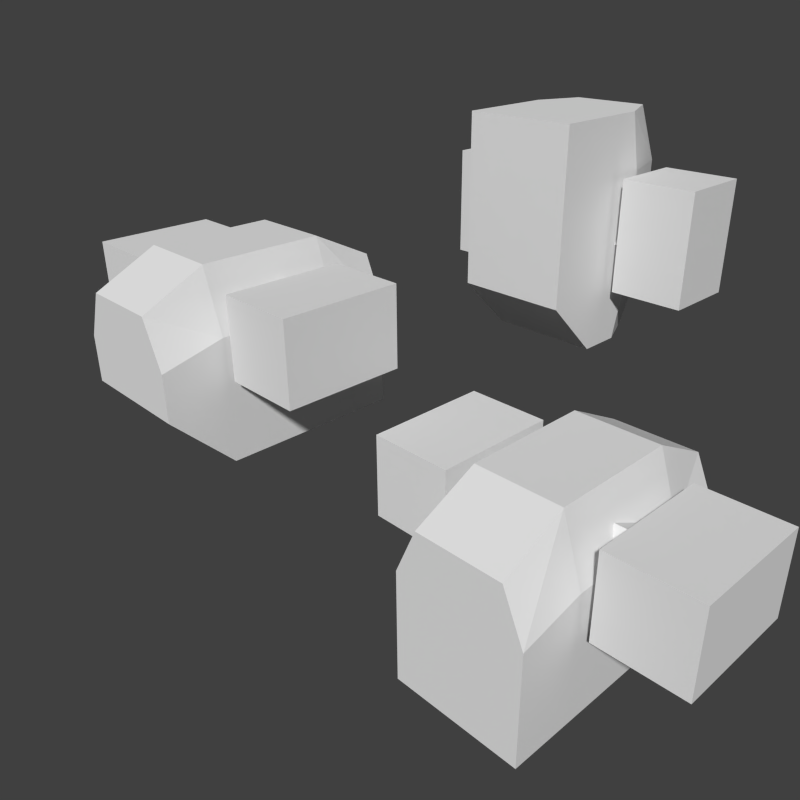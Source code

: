 # Source: 001.blend  (saved by Blender 2.75.0; exported with 4.5.12 LTS)
import bpy
from mathutils import Matrix  # noqa: F401  (used for matrix-valued properties, if any)

bpy.ops.wm.read_factory_settings(use_empty=True)
scene = bpy.context.scene
scene.name = 'Scene'

# ---- collections
col_collection_1 = bpy.data.collections.new('Collection 1'); scene.collection.children.link(col_collection_1)

# ---- materials (node trees are filled in below, after node groups)
mat_material = bpy.data.materials.new('Material')
mat_material.alpha_threshold = 0.0
mat_material.use_transparent_shadow = False
mat_material.roughness = 0.5
mat_material.line_color = (0.0, 0.0, 0.0, 1.0)
mat_material_001 = bpy.data.materials.new('Material.001')
mat_material_001.alpha_threshold = 0.0
mat_material_001.use_transparent_shadow = False
mat_material_001.roughness = 0.5

# ---- material node trees

# ---- world
world_world = bpy.data.worlds.new('World'); scene.world = world_world
world_world.color = (0.05088, 0.05088, 0.05088)
world_world.use_sun_shadow = False
world_world.sun_shadow_jitter_overblur = 0.0
world_world.cycles.sampling_method = 'MANUAL'
world_world.cycles.sample_map_resolution = 256

# ---- cameras
cam_camera = bpy.data.cameras.new('Camera')
cam_camera.clip_end = 100.0
cam_camera.lens = 35.0
cam_camera.sensor_width = 32.0
cam_camera.sensor_height = 18.0
cam_camera.ortho_scale = 7.314
cam_camera.dof.focus_distance = 0.0
cam_camera.dof.aperture_fstop = 128.0

# ---- meshes
me_cube_004 = bpy.data.meshes.new('Cube.004')
me_cube_004.from_pydata([(1.0, 1.0, -1.0), (1.0, -1.0, -1.0), (0.6674, 1.0, 1.0), (0.6674, -1.0, 1.0), (1.0, -2.0, -1.0), (0.6674, -2.0, 0.5), (1.0, 2.0, -1.0), (0.6674, 2.0, 0.5), (1.0, 1.0, 0.0), (1.0, -1.0, 0.0), (1.0, -2.0, -0.25), (1.0, 2.0, -0.25), (1.0, 1.0, -2.0), (1.0, -1.0, -2.0), (1.0, 2.0, -2.0), (-1.0, 1.0, -1.0), (-1.0, -1.0, -1.0), (-0.6674, 1.0, 1.0), (-0.6674, -1.0, 1.0), (-1.0, -2.0, -1.0), (-0.6674, -2.0, 0.5), (-1.0, 2.0, -1.0), (-0.6674, 2.0, 0.5), (-1.0, 1.0, 0.0), (-1.0, -1.0, 0.0), (-1.0, -2.0, -0.25), (-1.0, 2.0, -0.25), (-1.0, 1.0, -2.0), (-1.0, -1.0, -2.0), (-1.0, 2.0, -2.0)], [], [(8, 2, 3, 9), (9, 3, 5, 10), (0, 1, 13, 12), (8, 0, 6, 11), (3, 18, 20, 5), (2, 8, 11, 7), (1, 9, 10, 4), (0, 8, 9, 1), (6, 0, 12, 14), (6, 21, 26, 11), (1, 4, 13), (13, 28, 27, 12), (10, 25, 19, 4), (22, 17, 2, 7), (29, 21, 6, 14), (19, 28, 13, 4), (2, 17, 18, 3), (5, 20, 25, 10), (11, 26, 22, 7), (23, 24, 18, 17), (24, 25, 20, 18), (15, 27, 28, 16), (23, 26, 21, 15), (17, 22, 26, 23), (16, 19, 25, 24), (15, 16, 24, 23), (21, 29, 27, 15), (16, 28, 19), (12, 27, 29, 14)])
_uv = me_cube_004.uv_layers.new(name='UVMap')
_uv.uv.foreach_set('vector', [0.3672, 0.6953, 0.3672, 0.8438, 0.125, 0.8438, 0.125, 0.6953, 0.125, 0.6953, 0.125, 0.8438, 0.0, 0.7891, 0.0, 0.6797, 0.3672, 0.5859, 0.125, 0.5859, 0.125, 0.4688, 0.3672, 0.4688, 0.3672, 0.6953, 0.3672, 0.5859, 0.5, 0.5859, 0.5, 0.6719, 0.8438, 0.8594, 1.0, 0.8594, 1.0, 1.0, 0.8438, 1.0, 0.3672, 0.8438, 0.3672, 0.6953, 0.5, 0.6719, 0.5, 0.7891, 0.125, 0.5859, 0.125, 0.6953, 0.0, 0.6797, 0.0, 0.5859, 0.3672, 0.5859, 0.3672, 0.6953, 0.125, 0.6953, 0.125, 0.5859, 0.5, 0.5859, 0.3672, 0.5859, 0.3672, 0.4688, 0.5, 0.4688, 0.2969, 0.1953, 0.5781, 0.1953, 0.5781, 0.3047, 0.2969, 0.3047, 0.125, 0.5859, 0.0, 0.5859, 0.125, 0.4688, 0.8594, 0.4297, 0.5781, 0.4297, 0.5781, 0.1562, 0.8594, 0.1562, 0.2812, 0.3594, 0.0, 0.3594, 0.0, 0.25, 0.2812, 0.25, 1.0, 0.4766, 1.0, 0.6172, 0.8438, 0.6172, 0.8438, 0.4766, 0.5781, 0.05469, 0.5781, 0.1953, 0.2969, 0.1953, 0.2969, 0.05469, 0.0, 0.25, 0.0, 0.05469, 0.2812, 0.05469, 0.2812, 0.25, 0.8438, 0.6172, 1.0, 0.6172, 1.0, 0.8594, 0.8438, 0.8594, 0.2422, 0.4609, 0.03906, 0.4609, 0.0, 0.3594, 0.2812, 0.3594, 0.2969, 0.3047, 0.5781, 0.3047, 0.5312, 0.4141, 0.3438, 0.4141, 0.3672, 0.6953, 0.125, 0.6953, 0.125, 0.8438, 0.3672, 0.8438, 0.125, 0.6953, 0.0, 0.6797, 0.0, 0.7891, 0.125, 0.8438, 0.3672, 0.5859, 0.3672, 0.4688, 0.125, 0.4688, 0.125, 0.5859, 0.3672, 0.6953, 0.5, 0.6719, 0.5, 0.5859, 0.3672, 0.5859, 0.3672, 0.8438, 0.5, 0.7891, 0.5, 0.6719, 0.3672, 0.6953, 0.125, 0.5859, 0.0, 0.5859, 0.0, 0.6797, 0.125, 0.6953, 0.3672, 0.5859, 0.125, 0.5859, 0.125, 0.6953, 0.3672, 0.6953, 0.5, 0.5859, 0.5, 0.4688, 0.3672, 0.4688, 0.3672, 0.5859, 0.125, 0.5859, 0.125, 0.4688, 0.0, 0.5859, 0.8594, 0.1562, 0.5781, 0.1562, 0.5781, 0.02344, 0.8594, 0.02344])
me_cube_004.materials.append(mat_material)
me_cube_004.use_remesh_preserve_volume = False
me_cube_004.use_remesh_preserve_attributes = False
me_cube_004.use_mirror_vertex_groups = False
me_cube_004.update()
me_cube_005 = bpy.data.meshes.new('Cube.005')
me_cube_005.from_pydata([(1.158, -0.9807, -0.6382), (1.158, -0.9807, 0.6694), (1.158, 0.9807, -0.6382), (1.158, 0.9807, 0.6694), (2.465, -0.9807, -0.6382), (2.465, -0.9807, 0.6694), (2.465, 0.9807, -0.6382), (2.465, 0.9807, 0.6694), (0.7562, 0.4724, -0.1888), (0.7562, -0.2045, -0.4567), (0.7562, 0.2045, 0.488), (0.7562, -0.4724, 0.2201), (1.484, 0.4724, -0.1888), (1.484, -0.2045, -0.4567), (1.484, 0.2045, 0.488), (1.484, -0.4724, 0.2201)], [], [(1, 3, 2, 0), (3, 7, 6, 2), (7, 5, 4, 6), (5, 1, 0, 4), (0, 2, 6, 4), (5, 7, 3, 1), (11, 15, 14, 10), (13, 9, 8, 12), (8, 10, 14, 12), (13, 15, 11, 9)])
_uv = me_cube_005.uv_layers.new(name='UVMap')
_uv.uv.foreach_set('vector', [0.0, 0.8594, 0.2031, 0.8594, 0.2031, 1.0, 0.0, 1.0, 0.75, 0.8594, 0.6094, 0.8594, 0.6094, 0.7188, 0.75, 0.7188, 0.2031, 1.0, 0.0, 1.0, 0.0, 0.8594, 0.2031, 0.8594, 0.75, 1.0, 0.6094, 1.0, 0.6094, 0.8594, 0.75, 0.8594, 0.4062, 0.8594, 0.6094, 0.8594, 0.6094, 1.0, 0.4062, 1.0, 0.2031, 0.8594, 0.4062, 0.8594, 0.4062, 1.0, 0.2031, 1.0, 0.5391, 0.7891, 0.6094, 0.7891, 0.6094, 0.8594, 0.5391, 0.8594, 0.6094, 0.8594, 0.5391, 0.8594, 0.5391, 0.7891, 0.6094, 0.7891, 0.5391, 0.8594, 0.5391, 0.7891, 0.6094, 0.7891, 0.6094, 0.8594, 0.6094, 0.7891, 0.6094, 0.8594, 0.5391, 0.8594, 0.5391, 0.7891])
me_cube_005.materials.append(mat_material_001)
me_cube_005.use_remesh_preserve_volume = False
me_cube_005.use_remesh_preserve_attributes = False
me_cube_005.use_mirror_vertex_groups = False
me_cube_005.update()
me_cube_002 = bpy.data.meshes.new('Cube.002')
me_cube_002.from_pydata([(1.0, 1.0, -1.0), (1.0, -1.0, -1.0), (0.6674, 1.0, 1.0), (0.6674, -1.0, 1.0), (1.0, -2.0, -1.0), (0.6674, -2.0, 0.5), (1.0, 2.0, -1.0), (0.6674, 2.0, 0.5), (1.0, 1.0, 0.0), (1.0, -1.0, 0.0), (1.0, -2.0, -0.25), (1.0, 2.0, -0.25), (1.0, 1.0, -2.0), (1.0, -1.0, -2.0), (1.0, 2.0, -2.0), (-1.0, 1.0, -1.0), (-1.0, -1.0, -1.0), (-0.6674, 1.0, 1.0), (-0.6674, -1.0, 1.0), (-1.0, -2.0, -1.0), (-0.6674, -2.0, 0.5), (-1.0, 2.0, -1.0), (-0.6674, 2.0, 0.5), (-1.0, 1.0, 0.0), (-1.0, -1.0, 0.0), (-1.0, -2.0, -0.25), (-1.0, 2.0, -0.25), (-1.0, 1.0, -2.0), (-1.0, -1.0, -2.0), (-1.0, 2.0, -2.0)], [], [(8, 2, 3, 9), (9, 3, 5, 10), (0, 1, 13, 12), (8, 0, 6, 11), (3, 18, 20, 5), (2, 8, 11, 7), (1, 9, 10, 4), (0, 8, 9, 1), (6, 0, 12, 14), (6, 21, 26, 11), (1, 4, 13), (13, 28, 27, 12), (10, 25, 19, 4), (22, 17, 2, 7), (29, 21, 6, 14), (19, 28, 13, 4), (2, 17, 18, 3), (5, 20, 25, 10), (11, 26, 22, 7), (23, 24, 18, 17), (24, 25, 20, 18), (15, 27, 28, 16), (23, 26, 21, 15), (17, 22, 26, 23), (16, 19, 25, 24), (15, 16, 24, 23), (21, 29, 27, 15), (16, 28, 19), (12, 27, 29, 14)])
_uv = me_cube_002.uv_layers.new(name='UVMap')
_uv.uv.foreach_set('vector', [0.3672, 0.6953, 0.3672, 0.8438, 0.125, 0.8438, 0.125, 0.6953, 0.125, 0.6953, 0.125, 0.8438, 0.0, 0.7891, 0.0, 0.6797, 0.3672, 0.5859, 0.125, 0.5859, 0.125, 0.4688, 0.3672, 0.4688, 0.3672, 0.6953, 0.3672, 0.5859, 0.5, 0.5859, 0.5, 0.6719, 0.8438, 0.8594, 1.0, 0.8594, 1.0, 1.0, 0.8438, 1.0, 0.3672, 0.8438, 0.3672, 0.6953, 0.5, 0.6719, 0.5, 0.7891, 0.125, 0.5859, 0.125, 0.6953, 0.0, 0.6797, 0.0, 0.5859, 0.3672, 0.5859, 0.3672, 0.6953, 0.125, 0.6953, 0.125, 0.5859, 0.5, 0.5859, 0.3672, 0.5859, 0.3672, 0.4688, 0.5, 0.4688, 0.2969, 0.1953, 0.5781, 0.1953, 0.5781, 0.3047, 0.2969, 0.3047, 0.125, 0.5859, 0.0, 0.5859, 0.125, 0.4688, 0.8594, 0.4297, 0.5781, 0.4297, 0.5781, 0.1562, 0.8594, 0.1562, 0.2812, 0.3594, 0.0, 0.3594, 0.0, 0.25, 0.2812, 0.25, 1.0, 0.4766, 1.0, 0.6172, 0.8438, 0.6172, 0.8438, 0.4766, 0.5781, 0.05469, 0.5781, 0.1953, 0.2969, 0.1953, 0.2969, 0.05469, 0.0, 0.25, 0.0, 0.05469, 0.2812, 0.05469, 0.2812, 0.25, 0.8438, 0.6172, 1.0, 0.6172, 1.0, 0.8594, 0.8438, 0.8594, 0.2422, 0.4609, 0.03906, 0.4609, 0.0, 0.3594, 0.2812, 0.3594, 0.2969, 0.3047, 0.5781, 0.3047, 0.5312, 0.4141, 0.3438, 0.4141, 0.3672, 0.6953, 0.125, 0.6953, 0.125, 0.8438, 0.3672, 0.8438, 0.125, 0.6953, 0.0, 0.6797, 0.0, 0.7891, 0.125, 0.8438, 0.3672, 0.5859, 0.3672, 0.4688, 0.125, 0.4688, 0.125, 0.5859, 0.3672, 0.6953, 0.5, 0.6719, 0.5, 0.5859, 0.3672, 0.5859, 0.3672, 0.8438, 0.5, 0.7891, 0.5, 0.6719, 0.3672, 0.6953, 0.125, 0.5859, 0.0, 0.5859, 0.0, 0.6797, 0.125, 0.6953, 0.3672, 0.5859, 0.125, 0.5859, 0.125, 0.6953, 0.3672, 0.6953, 0.5, 0.5859, 0.5, 0.4688, 0.3672, 0.4688, 0.3672, 0.5859, 0.125, 0.5859, 0.125, 0.4688, 0.0, 0.5859, 0.8594, 0.1562, 0.5781, 0.1562, 0.5781, 0.02344, 0.8594, 0.02344])
me_cube_002.materials.append(mat_material)
me_cube_002.use_remesh_preserve_volume = False
me_cube_002.use_remesh_preserve_attributes = False
me_cube_002.use_mirror_vertex_groups = False
me_cube_002.update()
me_cube_003 = bpy.data.meshes.new('Cube.003')
me_cube_003.from_pydata([(1.158, -0.9807, -0.6382), (1.158, -0.9807, 0.6694), (1.158, 0.9807, -0.6382), (1.158, 0.9807, 0.6694), (2.465, -0.9807, -0.6382), (2.465, -0.9807, 0.6694), (2.465, 0.9807, -0.6382), (2.465, 0.9807, 0.6694), (0.7562, 0.4724, -0.1888), (0.7562, -0.2045, -0.4567), (0.7562, 0.2045, 0.488), (0.7562, -0.4724, 0.2201), (1.484, 0.4724, -0.1888), (1.484, -0.2045, -0.4567), (1.484, 0.2045, 0.488), (1.484, -0.4724, 0.2201)], [], [(1, 3, 2, 0), (3, 7, 6, 2), (7, 5, 4, 6), (5, 1, 0, 4), (0, 2, 6, 4), (5, 7, 3, 1), (11, 15, 14, 10), (13, 9, 8, 12), (8, 10, 14, 12), (13, 15, 11, 9)])
_uv = me_cube_003.uv_layers.new(name='UVMap')
_uv.uv.foreach_set('vector', [0.0, 0.8594, 0.2031, 0.8594, 0.2031, 1.0, 0.0, 1.0, 0.75, 0.8594, 0.6094, 0.8594, 0.6094, 0.7188, 0.75, 0.7188, 0.2031, 1.0, 0.0, 1.0, 0.0, 0.8594, 0.2031, 0.8594, 0.75, 1.0, 0.6094, 1.0, 0.6094, 0.8594, 0.75, 0.8594, 0.4062, 0.8594, 0.6094, 0.8594, 0.6094, 1.0, 0.4062, 1.0, 0.2031, 0.8594, 0.4062, 0.8594, 0.4062, 1.0, 0.2031, 1.0, 0.5391, 0.7891, 0.6094, 0.7891, 0.6094, 0.8594, 0.5391, 0.8594, 0.6094, 0.8594, 0.5391, 0.8594, 0.5391, 0.7891, 0.6094, 0.7891, 0.5391, 0.8594, 0.5391, 0.7891, 0.6094, 0.7891, 0.6094, 0.8594, 0.6094, 0.7891, 0.6094, 0.8594, 0.5391, 0.8594, 0.5391, 0.7891])
me_cube_003.materials.append(mat_material_001)
me_cube_003.use_remesh_preserve_volume = False
me_cube_003.use_remesh_preserve_attributes = False
me_cube_003.use_mirror_vertex_groups = False
me_cube_003.update()
me_cube = bpy.data.meshes.new('Cube')
me_cube.from_pydata([(1.0, 1.0, -1.0), (1.0, -1.0, -1.0), (0.6674, 1.0, 1.0), (0.6674, -1.0, 1.0), (1.0, -2.0, -1.0), (0.6674, -2.0, 0.5), (1.0, 2.0, -1.0), (0.6674, 2.0, 0.5), (1.0, 1.0, 0.0), (1.0, -1.0, 0.0), (1.0, -2.0, -0.25), (1.0, 2.0, -0.25), (1.0, 1.0, -2.0), (1.0, -1.0, -2.0), (1.0, 2.0, -2.0), (-1.0, 1.0, -1.0), (-1.0, -1.0, -1.0), (-0.6674, 1.0, 1.0), (-0.6674, -1.0, 1.0), (-1.0, -2.0, -1.0), (-0.6674, -2.0, 0.5), (-1.0, 2.0, -1.0), (-0.6674, 2.0, 0.5), (-1.0, 1.0, 0.0), (-1.0, -1.0, 0.0), (-1.0, -2.0, -0.25), (-1.0, 2.0, -0.25), (-1.0, 1.0, -2.0), (-1.0, -1.0, -2.0), (-1.0, 2.0, -2.0)], [], [(8, 2, 3, 9), (9, 3, 5, 10), (0, 1, 13, 12), (8, 0, 6, 11), (3, 18, 20, 5), (2, 8, 11, 7), (1, 9, 10, 4), (0, 8, 9, 1), (6, 0, 12, 14), (6, 21, 26, 11), (1, 4, 13), (13, 28, 27, 12), (10, 25, 19, 4), (22, 17, 2, 7), (29, 21, 6, 14), (19, 28, 13, 4), (2, 17, 18, 3), (5, 20, 25, 10), (11, 26, 22, 7), (23, 24, 18, 17), (24, 25, 20, 18), (15, 27, 28, 16), (23, 26, 21, 15), (17, 22, 26, 23), (16, 19, 25, 24), (15, 16, 24, 23), (21, 29, 27, 15), (16, 28, 19), (12, 27, 29, 14)])
_uv = me_cube.uv_layers.new(name='UVMap')
_uv.uv.foreach_set('vector', [0.3672, 0.6953, 0.3672, 0.8438, 0.125, 0.8438, 0.125, 0.6953, 0.125, 0.6953, 0.125, 0.8438, 0.0, 0.7891, 0.0, 0.6797, 0.3672, 0.5859, 0.125, 0.5859, 0.125, 0.4688, 0.3672, 0.4688, 0.3672, 0.6953, 0.3672, 0.5859, 0.5, 0.5859, 0.5, 0.6719, 0.8438, 0.8594, 1.0, 0.8594, 1.0, 1.0, 0.8438, 1.0, 0.3672, 0.8438, 0.3672, 0.6953, 0.5, 0.6719, 0.5, 0.7891, 0.125, 0.5859, 0.125, 0.6953, 0.0, 0.6797, 0.0, 0.5859, 0.3672, 0.5859, 0.3672, 0.6953, 0.125, 0.6953, 0.125, 0.5859, 0.5, 0.5859, 0.3672, 0.5859, 0.3672, 0.4688, 0.5, 0.4688, 0.2969, 0.1953, 0.5781, 0.1953, 0.5781, 0.3047, 0.2969, 0.3047, 0.125, 0.5859, 0.0, 0.5859, 0.125, 0.4688, 0.8594, 0.4297, 0.5781, 0.4297, 0.5781, 0.1562, 0.8594, 0.1562, 0.2812, 0.3594, 0.0, 0.3594, 0.0, 0.25, 0.2812, 0.25, 1.0, 0.4766, 1.0, 0.6172, 0.8438, 0.6172, 0.8438, 0.4766, 0.5781, 0.05469, 0.5781, 0.1953, 0.2969, 0.1953, 0.2969, 0.05469, 0.0, 0.25, 0.0, 0.05469, 0.2812, 0.05469, 0.2812, 0.25, 0.8438, 0.6172, 1.0, 0.6172, 1.0, 0.8594, 0.8438, 0.8594, 0.2422, 0.4609, 0.03906, 0.4609, 0.0, 0.3594, 0.2812, 0.3594, 0.2969, 0.3047, 0.5781, 0.3047, 0.5312, 0.4141, 0.3438, 0.4141, 0.3672, 0.6953, 0.125, 0.6953, 0.125, 0.8438, 0.3672, 0.8438, 0.125, 0.6953, 0.0, 0.6797, 0.0, 0.7891, 0.125, 0.8438, 0.3672, 0.5859, 0.3672, 0.4688, 0.125, 0.4688, 0.125, 0.5859, 0.3672, 0.6953, 0.5, 0.6719, 0.5, 0.5859, 0.3672, 0.5859, 0.3672, 0.8438, 0.5, 0.7891, 0.5, 0.6719, 0.3672, 0.6953, 0.125, 0.5859, 0.0, 0.5859, 0.0, 0.6797, 0.125, 0.6953, 0.3672, 0.5859, 0.125, 0.5859, 0.125, 0.6953, 0.3672, 0.6953, 0.5, 0.5859, 0.5, 0.4688, 0.3672, 0.4688, 0.3672, 0.5859, 0.125, 0.5859, 0.125, 0.4688, 0.0, 0.5859, 0.8594, 0.1562, 0.5781, 0.1562, 0.5781, 0.02344, 0.8594, 0.02344])
me_cube.materials.append(mat_material)
me_cube.use_remesh_preserve_volume = False
me_cube.use_remesh_preserve_attributes = False
me_cube.use_mirror_vertex_groups = False
me_cube.update()
me_cube_001 = bpy.data.meshes.new('Cube.001')
me_cube_001.from_pydata([(1.158, -0.9807, -0.6382), (1.158, -0.9807, 0.6694), (1.158, 0.9807, -0.6382), (1.158, 0.9807, 0.6694), (2.465, -0.9807, -0.6382), (2.465, -0.9807, 0.6694), (2.465, 0.9807, -0.6382), (2.465, 0.9807, 0.6694), (0.7562, 0.4724, -0.1888), (0.7562, -0.2045, -0.4567), (0.7562, 0.2045, 0.488), (0.7562, -0.4724, 0.2201), (1.484, 0.4724, -0.1888), (1.484, -0.2045, -0.4567), (1.484, 0.2045, 0.488), (1.484, -0.4724, 0.2201)], [], [(1, 3, 2, 0), (3, 7, 6, 2), (7, 5, 4, 6), (5, 1, 0, 4), (0, 2, 6, 4), (5, 7, 3, 1), (11, 15, 14, 10), (13, 9, 8, 12), (8, 10, 14, 12), (13, 15, 11, 9)])
_uv = me_cube_001.uv_layers.new(name='UVMap')
_uv.uv.foreach_set('vector', [0.0, 0.8594, 0.2031, 0.8594, 0.2031, 1.0, 0.0, 1.0, 0.75, 0.8594, 0.6094, 0.8594, 0.6094, 0.7188, 0.75, 0.7188, 0.2031, 1.0, 0.0, 1.0, 0.0, 0.8594, 0.2031, 0.8594, 0.75, 1.0, 0.6094, 1.0, 0.6094, 0.8594, 0.75, 0.8594, 0.4062, 0.8594, 0.6094, 0.8594, 0.6094, 1.0, 0.4062, 1.0, 0.2031, 0.8594, 0.4062, 0.8594, 0.4062, 1.0, 0.2031, 1.0, 0.5391, 0.7891, 0.6094, 0.7891, 0.6094, 0.8594, 0.5391, 0.8594, 0.6094, 0.8594, 0.5391, 0.8594, 0.5391, 0.7891, 0.6094, 0.7891, 0.5391, 0.8594, 0.5391, 0.7891, 0.6094, 0.7891, 0.6094, 0.8594, 0.6094, 0.7891, 0.6094, 0.8594, 0.5391, 0.8594, 0.5391, 0.7891])
me_cube_001.materials.append(mat_material_001)
me_cube_001.use_remesh_preserve_volume = False
me_cube_001.use_remesh_preserve_attributes = False
me_cube_001.use_mirror_vertex_groups = False
me_cube_001.update()

# ---- objects
ob_empty_002 = bpy.data.objects.new('Empty.002', None)
ob_cube_004 = bpy.data.objects.new('Cube.004', me_cube_004)
ob_cube_005 = bpy.data.objects.new('Cube.005', me_cube_005)
ob_empty_001 = bpy.data.objects.new('Empty.001', None)
ob_cube_002 = bpy.data.objects.new('Cube.002', me_cube_002)
ob_cube_003 = bpy.data.objects.new('Cube.003', me_cube_003)
ob_empty = bpy.data.objects.new('Empty', None)
ob_cube = bpy.data.objects.new('Cube', me_cube)
ob_cube_001 = bpy.data.objects.new('Cube.001', me_cube_001)
ob_camera = bpy.data.objects.new('Camera', cam_camera)

# ---- transforms, parenting, visibility, modifiers, constraints
ob_empty_002.location = (2.121, 0.8713, -1.709)
ob_empty_002.rotation_euler = (0.0, -0.0, 3.142)
ob_empty_002.scale = (2.808, 2.808, 2.808)
ob_empty_002.empty_display_type = 'CUBE'
ob_empty_002.empty_image_offset = (0.0, 0.0)
ob_empty_002.lineart.crease_threshold = 0.0
ob_cube_004.parent = ob_empty_002
ob_cube_004.matrix_parent_inverse = Matrix(((0.3561, 0.0, 0.0, 0.0), (0.0, 0.3561, 0.0, 0.0), (0.0, 0.0, 0.3561, -0.00156), (0.0, 0.0, 0.0, 1.0)))
ob_cube_004.location = (0.0, 0.0, 0.0)
ob_cube_004.lock_rotations_4d = False
ob_cube_004.empty_display_type = 'ARROWS'
ob_cube_004.lineart.crease_threshold = 0.0
ob_cube_005.parent = ob_cube_004
ob_cube_005.location = (0.0, 0.0, 0.008763)
ob_cube_005.rotation_euler = (0.003125, -0.0, 0.0)
ob_cube_005.lock_location = (True, True, True)
ob_cube_005.lock_rotation = (False, True, True)
ob_cube_005.lock_scale = (True, True, True)
ob_cube_005.lineart.crease_threshold = 0.0
_m = ob_cube_005.modifiers.new('Mirror', 'MIRROR')
ob_empty_001.location = (-1.738, 6.292, 0.4864)
ob_empty_001.rotation_euler = (1.571, 1.51e-07, 3.142)
ob_empty_001.scale = (2.808, 2.808, 2.808)
ob_empty_001.empty_display_type = 'CUBE'
ob_empty_001.empty_image_offset = (0.0, 0.0)
ob_empty_001.lineart.crease_threshold = 0.0
ob_cube_002.parent = ob_empty_001
ob_cube_002.matrix_parent_inverse = Matrix(((0.3561, 0.0, 0.0, 0.0), (0.0, 0.3561, 0.0, 0.0), (0.0, 0.0, 0.3561, -0.00156), (0.0, 0.0, 0.0, 1.0)))
ob_cube_002.location = (0.0, 0.0, 0.0)
ob_cube_002.lock_rotations_4d = False
ob_cube_002.empty_display_type = 'ARROWS'
ob_cube_002.lineart.crease_threshold = 0.0
ob_cube_003.parent = ob_cube_002
ob_cube_003.location = (0.0, 0.0, 0.008763)
ob_cube_003.rotation_euler = (0.003125, -0.0, 0.0)
ob_cube_003.lock_location = (True, True, True)
ob_cube_003.lock_rotation = (False, True, True)
ob_cube_003.lock_scale = (True, True, True)
ob_cube_003.lineart.crease_threshold = 0.0
_m = ob_cube_003.modifiers.new('Mirror', 'MIRROR')
ob_empty.location = (-3.543, 0.0, 0.004382)
ob_empty.scale = (2.808, 2.808, 2.808)
ob_empty.empty_display_type = 'CUBE'
ob_empty.empty_image_offset = (0.0, 0.0)
ob_empty.lineart.crease_threshold = 0.0
ob_cube.parent = ob_empty
ob_cube.matrix_parent_inverse = Matrix(((0.3561, 0.0, 0.0, 0.0), (0.0, 0.3561, 0.0, 0.0), (0.0, 0.0, 0.3561, -0.00156), (0.0, 0.0, 0.0, 1.0)))
ob_cube.location = (0.0, 0.0, 0.0)
ob_cube.lock_rotations_4d = False
ob_cube.empty_display_type = 'ARROWS'
ob_cube.lineart.crease_threshold = 0.0
ob_cube_001.parent = ob_cube
ob_cube_001.location = (0.0, 0.0, 0.008763)
ob_cube_001.rotation_euler = (0.0004233, -0.0, 0.0)
ob_cube_001.lock_location = (True, True, True)
ob_cube_001.lock_rotation = (False, True, True)
ob_cube_001.lock_scale = (True, True, True)
ob_cube_001.lineart.crease_threshold = 0.0
_m = ob_cube_001.modifiers.new('Mirror', 'MIRROR')
ob_camera.location = (7.499, -6.975, 4.675)
ob_camera.rotation_euler = (1.109, 0.01082, 0.8149)
ob_camera.lock_rotations_4d = False
ob_camera.empty_display_type = 'ARROWS'
ob_camera.color = (0.0, 0.0, 0.0, 0.0)
ob_camera.display_type = 'WIRE'
ob_camera.lineart.crease_threshold = 0.0

# ---- collection membership
col_collection_1.objects.link(ob_empty_002)
col_collection_1.objects.link(ob_cube_004)
col_collection_1.objects.link(ob_cube_005)
col_collection_1.objects.link(ob_empty_001)
col_collection_1.objects.link(ob_cube_002)
col_collection_1.objects.link(ob_cube_003)
col_collection_1.objects.link(ob_empty)
col_collection_1.objects.link(ob_cube)
col_collection_1.objects.link(ob_cube_001)
col_collection_1.objects.link(ob_camera)

# ---- scene / render settings (as saved in the file)
scene.camera = ob_camera
scene.frame_start = 1; scene.frame_end = 250; scene.frame_set(2)
scene.render.engine = 'BLENDER_EEVEE_NEXT'
scene.render.resolution_x = 512
scene.render.resolution_y = 512
scene.render.dither_intensity = 0.0
scene.cycles.use_denoising = False
scene.cycles.samples = 10
scene.cycles.sampling_pattern = 'TABULATED_SOBOL'
scene.cycles.light_sampling_threshold = 0.0
scene.cycles.use_adaptive_sampling = False
scene.cycles.use_light_tree = False
scene.cycles.blur_glossy = 0.0
scene.cycles.pixel_filter_type = 'GAUSSIAN'
scene.cycles.sample_clamp_indirect = 0.0
scene.view_settings.view_transform = 'Standard'
bpy.context.view_layer.update()

# ---- added for rendering (the .blend has no usable light): sun
light_auto_sun = bpy.data.lights.new('AutoSun', 'SUN')
light_auto_sun.energy = 3.0
light_auto_sun.angle = 0.0523599
ob_auto_sun = bpy.data.objects.new('AutoSun', light_auto_sun)
scene.collection.objects.link(ob_auto_sun)
ob_auto_sun.rotation_euler = (0.872665, 0.174533, 0.523599)
bpy.context.view_layer.update()
